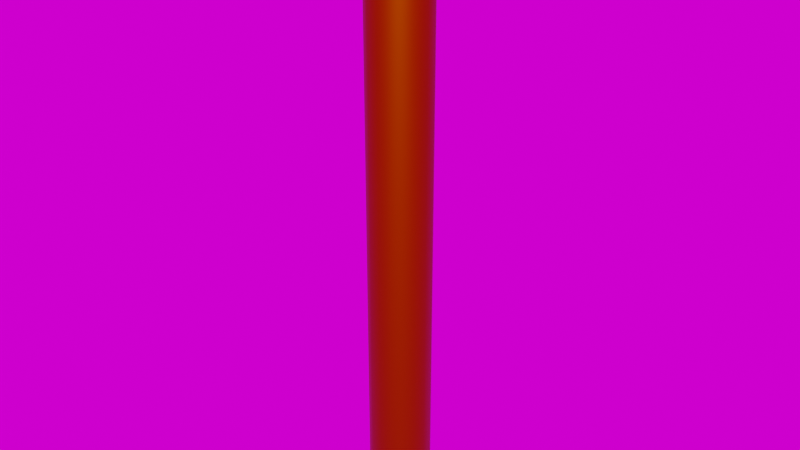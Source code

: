 # Source: Missel.blend  (saved by Blender 5.0.119; exported with 4.5.12 LTS)
import bpy
from mathutils import Matrix  # noqa: F401  (used for matrix-valued properties, if any)

bpy.ops.wm.read_factory_settings(use_empty=True)
scene = bpy.context.scene
scene.name = 'Scene'

# ---- collections
col_collection = bpy.data.collections.new('Collection'); scene.collection.children.link(col_collection)

# ---- images (referenced by path relative to the original .blend; pixels are not part of the script)
import os
ASSET_DIR = os.environ.get("B2B_ASSET_DIR", "")  # directory of the original .blend (textures are referenced by path, not embedded)
HERE = os.path.dirname(os.path.abspath(__file__))  # packed textures are extracted next to this script under _unpacked/

def load_image(name, relpath, width, height, colorspace="sRGB"):
    """Load a texture the original file referenced (path relative to the .blend, or extracted next to this script)."""
    p = next((c for c in (os.path.join(HERE, relpath), os.path.join(ASSET_DIR, relpath)) if relpath and os.path.exists(c)), "")
    if p:
        img = bpy.data.images.load(p, check_existing=True)
        img.name = name
    else:  # same state as the original file: an image datablock whose file is absent (Cycles renders it pink)
        img = bpy.data.images.new(name, width, height)
        img.source = "FILE"
        img.filepath = "//" + (relpath or name)
    img.colorspace_settings.name = colorspace
    return img
img_empty_warehouse_01_4k_hdr = load_image('empty_warehouse_01_4k.hdr', 'empty_warehouse_01_4k.hdr', 1024, 1024, 'Linear Rec.709')

# ---- materials (node trees are filled in below, after node groups)
mat_rockets = bpy.data.materials.new('rockets')
mat_rockets.use_backface_culling_lightprobe_volume = False

# ---- node groups
ng_suavizar_automaticamente = bpy.data.node_groups.new('Suavizar automaticamente', 'GeometryNodeTree')
_s = ng_suavizar_automaticamente.interface.new_socket(name='Geometria', in_out='OUTPUT', socket_type='NodeSocketGeometry')
_s = ng_suavizar_automaticamente.interface.new_socket(name='Geometria', in_out='INPUT', socket_type='NodeSocketGeometry')
_s = ng_suavizar_automaticamente.interface.new_socket(name='Ângulo', in_out='INPUT', socket_type='NodeSocketFloat')
_s.subtype = 'ANGLE'
_s.min_value = 0.0
_s.max_value = 3.142
ng_suavizar_automaticamente.is_modifier = True
_N = ng_suavizar_automaticamente.nodes; _L = ng_suavizar_automaticamente.links
n0 = _N.new('NodeGroupOutput'); n0.name = 'Saída de grupo'; n0.location = (480, -100)
n1 = _N.new('NodeGroupInput'); n1.name = 'Entrada de grupo'; n1.location = (-420, -300)
n2 = _N.new('NodeGroupInput'); n2.name = 'Entrada de grupo.001'; n2.location = (-60, -100)
n3 = _N.new('GeometryNodeSetShadeSmooth'); n3.name = 'Set Shade Smooth'; n3.location = (120, -100)
n3.domain = 'EDGE'
n4 = _N.new('GeometryNodeSetShadeSmooth'); n4.name = 'Set Shade Smooth.001'; n4.location = (300, -100)
n5 = _N.new('GeometryNodeInputMeshEdgeAngle'); n5.name = 'Ângulos das arestas'; n5.location = (-420, -220)
n6 = _N.new('GeometryNodeInputEdgeSmooth'); n6.name = 'Is Edge Smooth'; n6.location = (-60, -160)
n7 = _N.new('GeometryNodeInputShadeSmooth'); n7.name = 'Is Face Smooth'; n7.location = (-240, -340)
n8 = _N.new('FunctionNodeBooleanMath'); n8.name = 'Boolean Math'; n8.location = (-60, -220)
n9 = _N.new('FunctionNodeCompare'); n9.name = 'Comparar'; n9.location = (-240, -180)
n9.operation = 'LESS_EQUAL'
_L.new(n5.outputs[0], n9.inputs[0])
_L.new(n4.outputs[0], n0.inputs[0])
_L.new(n1.outputs[1], n9.inputs[1])
_L.new(n9.outputs[0], n8.inputs[0])
_L.new(n7.outputs[0], n8.inputs[1])
_L.new(n2.outputs[0], n3.inputs[0])
_L.new(n6.outputs[0], n3.inputs[1])
_L.new(n3.outputs[0], n4.inputs[0])
_L.new(n8.outputs[0], n3.inputs[2])
n0.is_active_output = True

# ---- material node trees
mat_rockets.use_nodes = True; mat_rockets.node_tree.nodes.clear()
_N = mat_rockets.node_tree.nodes; _L = mat_rockets.node_tree.links
n0 = _N.new('ShaderNodeBsdfPrincipled'); n0.name = 'Principled BSDF'; n0.location = (10, 300)
n0.distribution = 'GGX'
n0.subsurface_method = 'RANDOM_WALK_SKIN'
n0.inputs[0].default_value = (0.3058, 0.08158, 0.0, 1.0)
n0.inputs[1].default_value = 1.0
n0.inputs[3].default_value = 1.45
n0.inputs[27].default_value = (0.0, 0.0, 0.0, 1.0)
n0.inputs[28].default_value = 1.0
n1 = _N.new('ShaderNodeOutputMaterial'); n1.name = 'Material Output'; n1.location = (300, 300)
_L.new(n0.outputs[0], n1.inputs[0])
n1.is_active_output = True

# ---- world
world_world = bpy.data.worlds.new('World'); scene.world = world_world
world_world.use_nodes = True; world_world.node_tree.nodes.clear()
_N = world_world.node_tree.nodes; _L = world_world.node_tree.links
n0 = _N.new('ShaderNodeOutputWorld'); n0.name = 'World Output'; n0.location = (300, 300)
n1 = _N.new('ShaderNodeBackground'); n1.name = 'Background'; n1.location = (10, 300)
n2 = _N.new('ShaderNodeTexEnvironment'); n2.name = 'Environment Texture'; n2.location = (-280, 280)
n2.image = img_empty_warehouse_01_4k_hdr
_L.new(n1.outputs[0], n0.inputs[0])
_L.new(n2.outputs[0], n1.inputs[0])
n0.is_active_output = True
world_world.color = (0.05088, 0.05088, 0.05088)
world_world.use_sun_shadow = False
world_world.sun_shadow_jitter_overblur = 0.0

# ---- meshes
me_cylinder_014 = bpy.data.meshes.new('Cylinder.014')
me_cylinder_014.from_pydata([(-0.002001, -0.17, -2.997), (-0.005817, -0.17, 0.1067), (0.06305, -0.1571, -2.997), (0.05924, -0.1571, 0.107), (0.1182, -0.1202, -2.996), (0.1144, -0.1202, 0.1072), (0.1551, -0.06506, -2.996), (0.1512, -0.06506, 0.1074), (0.168, -1.443e-06, -2.996), (0.1642, -1.412e-06, 0.1075), (0.1551, 0.06505, -2.996), (0.1512, 0.06505, 0.1074), (0.1182, 0.1202, -2.996), (0.1144, 0.1202, 0.1072), (0.06305, 0.1571, -2.997), (0.05924, 0.1571, 0.107), (-0.002001, 0.17, -2.997), (-0.005817, 0.17, 0.1067), (-0.06706, 0.1571, -2.997), (-0.07087, 0.1571, 0.1064), (-0.1222, 0.1202, -2.997), (-0.126, 0.1202, 0.1061), (-0.1591, 0.06506, -2.998), (-0.1629, 0.06505, 0.106), (-0.172, 2.85e-06, -2.998), (-0.1758, -1.412e-06, 0.1059), (-0.1591, -0.06506, -2.998), (-0.1629, -0.06506, 0.106), (-0.1222, -0.1202, -2.997), (-0.126, -0.1202, 0.1061), (-0.06706, -0.1571, -2.997), (-0.07087, -0.1571, 0.1064), (0.05087, -0.1198, 0.2361), (0.001254, -0.1297, 0.2359), (0.09293, -0.09168, 0.2363), (0.121, -0.04962, 0.2364), (0.1309, -9.343e-07, 0.2365), (0.121, 0.04961, 0.2364), (0.09293, 0.09168, 0.2363), (0.05087, 0.1198, 0.2361), (0.001254, 0.1297, 0.2359), (-0.04836, 0.1198, 0.2356), (-0.09042, 0.09168, 0.2355), (-0.1185, 0.04961, 0.2353), (-0.1284, -9.338e-07, 0.2353), (-0.1185, -0.04962, 0.2353), (-0.09042, -0.09168, 0.2355), (-0.04836, -0.1198, 0.2356), (0.01959, -0.0451, 0.3129), (0.000905, -0.04882, 0.3128), (0.03542, -0.03452, 0.313), (0.04601, -0.01868, 0.313), (0.04972, -9.334e-07, 0.3131), (0.04601, 0.01868, 0.313), (0.03542, 0.03452, 0.313), (0.01959, 0.04511, 0.3129), (0.000905, 0.04882, 0.3128), (-0.01778, 0.04511, 0.3128), (-0.03361, 0.03452, 0.3127), (-0.0442, 0.01869, 0.3126), (-0.04791, -9.333e-07, 0.3126), (-0.0442, -0.01868, 0.3126), (-0.03361, -0.03452, 0.3127), (-0.01778, -0.0451, 0.3128), (0.02908, -0.06802, 0.313), (0.000905, -0.07363, 0.3128), (0.05297, -0.05206, 0.3131), (0.06893, -0.02818, 0.3132), (0.07453, -9.335e-07, 0.3132), (0.06893, 0.02817, 0.3132), (0.05297, 0.05206, 0.3131), (0.02908, 0.06802, 0.313), (0.000905, 0.07363, 0.3128), (-0.02727, 0.06802, 0.3127), (-0.05116, 0.05206, 0.3126), (-0.06712, 0.02817, 0.3125), (-0.07272, -9.332e-07, 0.3125), (-0.06712, -0.02818, 0.3125), (-0.05116, -0.05206, 0.3126), (-0.02727, -0.06802, 0.3127), (0.0147, -0.03392, 0.3696), (0.0006485, -0.03672, 0.3695), (0.02661, -0.02596, 0.3696), (0.03457, -0.01405, 0.3697), (0.03736, -9.329e-07, 0.3697), (0.03457, 0.01405, 0.3697), (0.02661, 0.02596, 0.3696), (0.0147, 0.03392, 0.3696), (0.0006485, 0.03671, 0.3695), (-0.0134, 0.03392, 0.3695), (-0.02531, 0.02596, 0.3694), (-0.03327, 0.01405, 0.3694), (-0.03607, -9.327e-07, 0.3694), (-0.03327, -0.01405, 0.3694), (-0.02531, -0.02596, 0.3694), (-0.0134, -0.03392, 0.3695), (0.007419, -0.01666, 0.3982), (0.0005184, -0.01803, 0.3982), (0.01327, -0.01275, 0.3983), (0.01718, -0.006902, 0.3983), (0.01855, -9.326e-07, 0.3983), (0.01718, 0.0069, 0.3983), (0.01327, 0.01275, 0.3983), (0.007419, 0.01666, 0.3982), (0.0005184, 0.01803, 0.3982), (-0.006382, 0.01666, 0.3982), (-0.01223, 0.01275, 0.3982), (-0.01614, 0.0069, 0.3981), (-0.01751, -9.325e-07, 0.3981), (-0.01614, -0.006902, 0.3981), (-0.01223, -0.01275, 0.3982), (-0.006382, -0.01666, 0.3982), (0.002479, -0.004812, 0.4053), (0.0004866, -0.005208, 0.4053), (0.004168, -0.003683, 0.4053), (0.005297, -0.001994, 0.4053), (0.005694, -9.325e-07, 0.4053), (0.005297, 0.001992, 0.4053), (0.004168, 0.003681, 0.4053), (0.002479, 0.00481, 0.4053), (0.0004866, 0.005206, 0.4053), (-0.001506, 0.00481, 0.4053), (-0.003195, 0.003681, 0.4053), (-0.004324, 0.001992, 0.4053), (-0.00472, -9.324e-07, 0.4053), (-0.004324, -0.001994, 0.4053), (-0.003195, -0.003683, 0.4053), (-0.001506, -0.004812, 0.4053), (0.000905, -0.06358, 0.3128), (0.02523, -0.05874, 0.313), (0.04586, -0.04496, 0.313), (0.05964, -0.02433, 0.3131), (0.06448, -9.335e-07, 0.3131), (0.05964, 0.02433, 0.3131), (0.04586, 0.04495, 0.313), (0.02523, 0.05873, 0.313), (0.000905, 0.06357, 0.3128), (-0.02342, 0.05873, 0.3127), (-0.04405, 0.04495, 0.3126), (-0.05783, 0.02433, 0.3126), (-0.06267, -9.332e-07, 0.3126), (-0.05783, -0.02433, 0.3126), (-0.04405, -0.04496, 0.3126), (-0.02342, -0.05874, 0.3127), (0.02203, -0.05055, 0.2715), (0.001093, -0.05471, 0.2714), (0.03978, -0.03869, 0.2716), (0.05164, -0.02094, 0.2716), (0.0558, -9.339e-07, 0.2717), (0.05164, 0.02094, 0.2716), (0.03978, 0.03869, 0.2716), (0.02203, 0.05055, 0.2715), (0.001093, 0.05471, 0.2714), (-0.01984, 0.05055, 0.2713), (-0.03759, 0.03869, 0.2712), (-0.04945, 0.02094, 0.2712), (-0.05362, 3.358e-06, 0.2712), (-0.04945, -0.02093, 0.2712), (-0.03759, -0.03868, 0.2712), (-0.01984, -0.05054, 0.2713), (0.001093, -0.06063, 0.2714), (0.0243, -0.05602, 0.2715), (0.04397, -0.04287, 0.2716), (0.05711, -0.0232, 0.2717), (0.06173, -9.339e-07, 0.2717), (0.05711, 0.0232, 0.2717), (0.04397, 0.04288, 0.2716), (0.0243, 0.05602, 0.2715), (0.001093, 0.06064, 0.2714), (-0.02211, 0.05602, 0.2713), (-0.04178, 0.04288, 0.2712), (-0.05493, 0.02321, 0.2712), (-0.05954, -9.336e-07, 0.2711), (-0.05493, -0.02321, 0.2712), (-0.04178, -0.04287, 0.2712), (-0.02211, -0.05602, 0.2713)], [], [(0, 2, 3, 1), (2, 4, 5, 3), (4, 6, 7, 5), (6, 8, 9, 7), (8, 10, 11, 9), (10, 12, 13, 11), (12, 14, 15, 13), (14, 16, 17, 15), (16, 18, 19, 17), (18, 20, 21, 19), (20, 22, 23, 21), (22, 24, 25, 23), (24, 26, 27, 25), (26, 28, 29, 27), (11, 37, 36, 9), (28, 30, 31, 29), (30, 0, 1, 31), (0, 30, 28, 26, 24, 22, 20, 18, 16, 14, 12, 10, 8, 6, 4, 2), (43, 75, 74, 42), (21, 42, 41, 19), (31, 47, 46, 29), (7, 35, 34, 5), (17, 40, 39, 15), (3, 32, 33, 1), (27, 45, 44, 25), (13, 38, 37, 11), (23, 43, 42, 21), (1, 33, 47, 31), (9, 36, 35, 7), (19, 41, 40, 17), (29, 46, 45, 27), (5, 34, 32, 3), (15, 39, 38, 13), (25, 44, 43, 23), (51, 83, 82, 50), (36, 68, 67, 35), (44, 76, 75, 43), (37, 69, 68, 36), (45, 77, 76, 44), (38, 70, 69, 37), (46, 78, 77, 45), (39, 71, 70, 38), (47, 79, 78, 46), (40, 72, 71, 39), (32, 64, 65, 33), (33, 65, 79, 47), (41, 73, 72, 40), (34, 66, 64, 32), (42, 74, 73, 41), (35, 67, 66, 34), (128, 65, 64, 129), (129, 64, 66, 130), (130, 66, 67, 131), (131, 67, 68, 132), (132, 68, 69, 133), (133, 69, 70, 134), (134, 70, 71, 135), (135, 71, 72, 136), (136, 72, 73, 137), (137, 73, 74, 138), (138, 74, 75, 139), (139, 75, 76, 140), (140, 76, 77, 141), (141, 77, 78, 142), (142, 78, 79, 143), (143, 79, 65, 128), (88, 104, 103, 87), (59, 91, 90, 58), (52, 84, 83, 51), (60, 92, 91, 59), (53, 85, 84, 52), (61, 93, 92, 60), (54, 86, 85, 53), (62, 94, 93, 61), (55, 87, 86, 54), (63, 95, 94, 62), (56, 88, 87, 55), (48, 80, 81, 49), (49, 81, 95, 63), (57, 89, 88, 56), (50, 82, 80, 48), (58, 90, 89, 57), (109, 125, 124, 108), (80, 96, 97, 81), (81, 97, 111, 95), (89, 105, 104, 88), (82, 98, 96, 80), (90, 106, 105, 89), (83, 99, 98, 82), (91, 107, 106, 90), (84, 100, 99, 83), (92, 108, 107, 91), (85, 101, 100, 84), (93, 109, 108, 92), (86, 102, 101, 85), (94, 110, 109, 93), (87, 103, 102, 86), (95, 111, 110, 94), (112, 114, 115, 116, 117, 118, 119, 120, 121, 122, 123, 124, 125, 126, 127, 113), (102, 118, 117, 101), (110, 126, 125, 109), (103, 119, 118, 102), (111, 127, 126, 110), (104, 120, 119, 103), (96, 112, 113, 97), (97, 113, 127, 111), (105, 121, 120, 104), (98, 114, 112, 96), (106, 122, 121, 105), (99, 115, 114, 98), (107, 123, 122, 106), (100, 116, 115, 99), (108, 124, 123, 107), (101, 117, 116, 100), (56, 152, 153, 57), (133, 165, 164, 132), (55, 151, 152, 56), (134, 166, 165, 133), (54, 150, 151, 55), (135, 167, 166, 134), (53, 149, 150, 54), (136, 168, 167, 135), (52, 148, 149, 53), (137, 169, 168, 136), (51, 147, 148, 52), (138, 170, 169, 137), (50, 146, 147, 51), (63, 159, 145, 49), (139, 171, 170, 138), (48, 144, 146, 50), (159, 175, 160, 145), (158, 174, 175, 159), (157, 173, 174, 158), (156, 172, 173, 157), (155, 171, 172, 156), (154, 170, 171, 155), (153, 169, 170, 154), (152, 168, 169, 153), (151, 167, 168, 152), (150, 166, 167, 151), (149, 165, 166, 150), (148, 164, 165, 149), (147, 163, 164, 148), (146, 162, 163, 147), (144, 161, 162, 146), (145, 160, 161, 144), (132, 164, 163, 131), (57, 153, 154, 58), (131, 163, 162, 130), (128, 160, 175, 143), (58, 154, 155, 59), (130, 162, 161, 129), (143, 175, 174, 142), (59, 155, 156, 60), (129, 161, 160, 128), (142, 174, 173, 141), (60, 156, 157, 61), (141, 173, 172, 140), (61, 157, 158, 62), (49, 145, 144, 48), (62, 158, 159, 63), (140, 172, 171, 139), (140, 172, 156, 60, 92), (49, 81, 128, 160, 145), (84, 52, 148, 164, 132), (136, 168, 152, 56, 88)])
me_cylinder_014.polygons.foreach_set('use_smooth', [1, 1, 1, 1, 1, 1, 1, 1, 1, 1, 1, 1, 1, 1, 1, 1, 1, 1, 1, 1, 1, 1, 1, 1, 1, 1, 1, 1, 1, 1, 1, 1, 1, 1, 1, 1, 1, 1, 1, 1, 1, 1, 1, 1, 1, 1, 1, 1, 1, 1, 1, 1, 1, 1, 1, 1, 1, 1, 1, 1, 1, 1, 1, 1, 1, 1, 1, 1, 1, 1, 1, 1, 1, 1, 1, 1, 1, 1, 1, 1, 1, 1, 1, 1, 1, 1, 1, 1, 1, 1, 1, 1, 1, 1, 1, 1, 1, 1, 1, 1, 1, 1, 1, 1, 1, 1, 1, 1, 1, 1, 1, 1, 1, 1, 1, 1, 1, 1, 1, 1, 1, 1, 1, 1, 1, 1, 1, 1, 1, 1, 1, 1, 1, 1, 1, 1, 1, 1, 1, 1, 1, 1, 1, 1, 1, 1, 1, 1, 1, 1, 1, 1, 1, 1, 1, 1, 1, 1, 1, 1, 1, 1, 0, 0, 0, 0])
_uv = me_cylinder_014.uv_layers.new(name='UVMap')
_uv.uv.foreach_set('vector', [0.7756, 0.6398, 0.7731, 0.6403, 0.7731, 0.477, 0.7756, 0.4766, 0.7731, 0.6403, 0.7699, 0.6405, 0.7699, 0.4773, 0.7731, 0.477, 0.7699, 0.6405, 0.7663, 0.6405, 0.7663, 0.4773, 0.7699, 0.4773, 0.7663, 0.6405, 0.763, 0.6403, 0.763, 0.477, 0.7663, 0.4773, 0.7627, 0.4591, 0.7602, 0.4595, 0.7602, 0.2963, 0.7627, 0.2958, 0.7602, 0.4595, 0.7569, 0.4598, 0.7569, 0.2965, 0.7602, 0.2963, 0.7569, 0.4598, 0.7533, 0.4598, 0.7533, 0.2965, 0.7569, 0.2965, 0.7533, 0.4598, 0.7501, 0.4595, 0.7501, 0.2963, 0.7533, 0.2965, 0.7501, 0.4595, 0.7476, 0.4591, 0.7476, 0.2958, 0.7501, 0.2963, 0.7891, 0.2518, 0.7858, 0.2521, 0.7852, 0.08883, 0.7884, 0.08857, 0.7858, 0.2521, 0.7823, 0.2521, 0.7816, 0.08884, 0.7852, 0.08883, 0.7823, 0.2521, 0.779, 0.2519, 0.7783, 0.08862, 0.7816, 0.08884, 0.8038, 0.8149, 0.8013, 0.8154, 0.8013, 0.6521, 0.8038, 0.6517, 0.8013, 0.8154, 0.798, 0.8156, 0.798, 0.6524, 0.8013, 0.6521, 0.7602, 0.2963, 0.759, 0.2892, 0.7609, 0.2888, 0.7627, 0.2958, 0.798, 0.8156, 0.7945, 0.8156, 0.7945, 0.6524, 0.798, 0.6524, 0.7945, 0.8156, 0.7912, 0.8154, 0.7912, 0.6521, 0.7945, 0.6524, 0.5808, 0.3104, 0.5833, 0.3079, 0.5866, 0.3065, 0.5902, 0.3065, 0.5934, 0.3079, 0.5959, 0.3104, 0.5973, 0.3137, 0.5973, 0.3172, 0.5959, 0.3205, 0.5934, 0.323, 0.5902, 0.3243, 0.5866, 0.3243, 0.5833, 0.323, 0.5808, 0.3205, 0.5795, 0.3172, 0.5795, 0.3137, 0.782, 0.08167, 0.7826, 0.07711, 0.7841, 0.0771, 0.7847, 0.08166, 0.7852, 0.08883, 0.7847, 0.08166, 0.7872, 0.08147, 0.7884, 0.08857, 0.7945, 0.6524, 0.7949, 0.6452, 0.7976, 0.6452, 0.798, 0.6524, 0.7663, 0.4773, 0.7667, 0.4701, 0.7694, 0.4701, 0.7699, 0.4773, 0.7501, 0.2963, 0.7513, 0.2892, 0.7538, 0.2893, 0.7533, 0.2965, 0.7731, 0.477, 0.7719, 0.4699, 0.7738, 0.4696, 0.7756, 0.4766, 0.7758, 0.08819, 0.7776, 0.08117, 0.7795, 0.0815, 0.7783, 0.08862, 0.7569, 0.2965, 0.7565, 0.2893, 0.759, 0.2892, 0.7602, 0.2963, 0.7816, 0.08884, 0.782, 0.08167, 0.7847, 0.08166, 0.7852, 0.08883, 0.7912, 0.6521, 0.7924, 0.645, 0.7949, 0.6452, 0.7945, 0.6524, 0.763, 0.477, 0.7642, 0.4699, 0.7667, 0.4701, 0.7663, 0.4773, 0.7476, 0.2958, 0.7494, 0.2888, 0.7513, 0.2892, 0.7501, 0.2963, 0.798, 0.6524, 0.7976, 0.6452, 0.8001, 0.645, 0.8013, 0.6521, 0.7699, 0.4773, 0.7694, 0.4701, 0.7719, 0.4699, 0.7731, 0.477, 0.7533, 0.2965, 0.7538, 0.2893, 0.7565, 0.2893, 0.7569, 0.2965, 0.7783, 0.08862, 0.7795, 0.0815, 0.782, 0.08167, 0.7816, 0.08884, 0.9662, 0.996, 0.9663, 0.9929, 0.9671, 0.9929, 0.9672, 0.996, 0.7642, 0.4699, 0.7659, 0.4654, 0.7673, 0.4655, 0.7667, 0.4701, 0.7795, 0.0815, 0.7812, 0.07701, 0.7826, 0.07711, 0.782, 0.08167, 0.759, 0.2892, 0.7573, 0.2847, 0.7584, 0.2845, 0.7609, 0.2888, 0.7776, 0.08117, 0.7801, 0.07682, 0.7812, 0.07701, 0.7795, 0.0815, 0.7565, 0.2893, 0.7559, 0.2848, 0.7573, 0.2847, 0.759, 0.2892, 0.7976, 0.6452, 0.797, 0.6406, 0.7984, 0.6405, 0.8001, 0.645, 0.7538, 0.2893, 0.7543, 0.2848, 0.7559, 0.2848, 0.7565, 0.2893, 0.7949, 0.6452, 0.7955, 0.6406, 0.797, 0.6406, 0.7976, 0.6452, 0.7513, 0.2892, 0.7529, 0.2847, 0.7543, 0.2848, 0.7538, 0.2893, 0.7719, 0.4699, 0.7703, 0.4654, 0.7714, 0.4652, 0.7738, 0.4696, 0.7924, 0.645, 0.7941, 0.6405, 0.7955, 0.6406, 0.7949, 0.6452, 0.7872, 0.08147, 0.7855, 0.07699, 0.7866, 0.07679, 0.7891, 0.08113, 0.7694, 0.4701, 0.7688, 0.4655, 0.7703, 0.4654, 0.7719, 0.4699, 0.7847, 0.08166, 0.7841, 0.0771, 0.7855, 0.07699, 0.7872, 0.08147, 0.7667, 0.4701, 0.7673, 0.4655, 0.7688, 0.4655, 0.7694, 0.4701, 0.392, 0.8836, 0.3915, 0.8838, 0.3915, 0.8822, 0.392, 0.8823, 0.392, 0.8823, 0.3915, 0.8822, 0.3921, 0.8808, 0.3925, 0.8811, 0.3925, 0.8811, 0.3921, 0.8808, 0.3932, 0.8797, 0.3935, 0.8802, 0.3935, 0.8802, 0.3932, 0.8797, 0.3946, 0.8791, 0.3947, 0.8797, 0.3947, 0.8797, 0.3946, 0.8791, 0.3961, 0.8791, 0.396, 0.8797, 0.396, 0.8797, 0.3961, 0.8791, 0.3975, 0.8797, 0.3972, 0.8802, 0.3972, 0.8802, 0.3975, 0.8797, 0.3986, 0.8808, 0.3982, 0.8811, 0.3982, 0.8811, 0.3986, 0.8808, 0.3992, 0.8822, 0.3987, 0.8823, 0.3987, 0.8823, 0.3992, 0.8822, 0.3992, 0.8838, 0.3987, 0.8836, 0.3987, 0.8836, 0.3992, 0.8838, 0.3986, 0.8852, 0.3982, 0.8849, 0.3982, 0.8849, 0.3986, 0.8852, 0.3975, 0.8863, 0.3972, 0.8858, 0.3972, 0.8858, 0.3975, 0.8863, 0.3961, 0.8868, 0.396, 0.8863, 0.396, 0.8863, 0.3961, 0.8868, 0.3946, 0.8868, 0.3947, 0.8863, 0.3947, 0.8863, 0.3946, 0.8868, 0.3932, 0.8863, 0.3935, 0.8858, 0.3935, 0.8858, 0.3932, 0.8863, 0.3921, 0.8852, 0.3925, 0.8849, 0.3925, 0.8849, 0.3921, 0.8852, 0.3915, 0.8838, 0.392, 0.8836, 0.7075, 0.9854, 0.7081, 0.9838, 0.7084, 0.9838, 0.7082, 0.9855, 0.9955, 0.2015, 0.9954, 0.2046, 0.9946, 0.2046, 0.9945, 0.2015, 0.9653, 0.9959, 0.9656, 0.9928, 0.9663, 0.9929, 0.9662, 0.996, 0.9964, 0.2016, 0.9961, 0.2047, 0.9954, 0.2046, 0.9955, 0.2015, 0.71, 0.9885, 0.7097, 0.9854, 0.7102, 0.9853, 0.7108, 0.9884, 0.9919, 0.5962, 0.9914, 0.5932, 0.9919, 0.593, 0.9927, 0.596, 0.7091, 0.9886, 0.709, 0.9855, 0.7097, 0.9854, 0.71, 0.9885, 0.991, 0.5963, 0.9907, 0.5933, 0.9914, 0.5932, 0.9919, 0.5962, 0.7081, 0.9886, 0.7082, 0.9855, 0.709, 0.9855, 0.7091, 0.9886, 0.99, 0.5964, 0.9899, 0.5933, 0.9907, 0.5933, 0.991, 0.5963, 0.7071, 0.9885, 0.7075, 0.9854, 0.7082, 0.9855, 0.7081, 0.9886, 0.9883, 0.5963, 0.9887, 0.5932, 0.9892, 0.5933, 0.989, 0.5964, 0.989, 0.5964, 0.9892, 0.5933, 0.9899, 0.5933, 0.99, 0.5964, 0.7064, 0.9884, 0.707, 0.9853, 0.7075, 0.9854, 0.7071, 0.9885, 0.9672, 0.996, 0.9671, 0.9929, 0.9678, 0.9928, 0.9682, 0.9959, 0.9945, 0.2015, 0.9946, 0.2046, 0.9939, 0.2047, 0.9935, 0.2016, 0.3775, 0.2173, 0.3771, 0.2167, 0.3772, 0.2167, 0.3778, 0.217, 0.9678, 0.9928, 0.9672, 0.9912, 0.9675, 0.9911, 0.9683, 0.9927, 0.9892, 0.5933, 0.9897, 0.5916, 0.99, 0.5916, 0.9899, 0.5933, 0.707, 0.9853, 0.7078, 0.9837, 0.7081, 0.9838, 0.7075, 0.9854, 0.9671, 0.9929, 0.9669, 0.9912, 0.9672, 0.9912, 0.9678, 0.9928, 0.9946, 0.2046, 0.9948, 0.2063, 0.9945, 0.2063, 0.9939, 0.2047, 0.9663, 0.9929, 0.9665, 0.9912, 0.9669, 0.9912, 0.9671, 0.9929, 0.9954, 0.2046, 0.9952, 0.2063, 0.9948, 0.2063, 0.9946, 0.2046, 0.9656, 0.9928, 0.9662, 0.9912, 0.9665, 0.9912, 0.9663, 0.9929, 0.9961, 0.2047, 0.9955, 0.2063, 0.9952, 0.2063, 0.9954, 0.2046, 0.7097, 0.9854, 0.7091, 0.9838, 0.7094, 0.9837, 0.7102, 0.9853, 0.9914, 0.5932, 0.9907, 0.5915, 0.991, 0.5915, 0.9919, 0.593, 0.709, 0.9855, 0.7088, 0.9838, 0.7091, 0.9838, 0.7097, 0.9854, 0.9907, 0.5933, 0.9904, 0.5916, 0.9907, 0.5915, 0.9914, 0.5932, 0.7082, 0.9855, 0.7084, 0.9838, 0.7088, 0.9838, 0.709, 0.9855, 0.9899, 0.5933, 0.99, 0.5916, 0.9904, 0.5916, 0.9907, 0.5933, 0.3767, 0.2167, 0.3767, 0.2166, 0.3767, 0.2165, 0.3767, 0.2164, 0.3768, 0.2163, 0.3769, 0.2162, 0.377, 0.2162, 0.3771, 0.2163, 0.3772, 0.2164, 0.3772, 0.2165, 0.3772, 0.2166, 0.3772, 0.2167, 0.3771, 0.2167, 0.377, 0.2168, 0.3769, 0.2168, 0.3768, 0.2167, 0.3768, 0.2156, 0.3769, 0.2162, 0.3768, 0.2163, 0.3764, 0.2157, 0.3772, 0.2175, 0.377, 0.2168, 0.3771, 0.2167, 0.3775, 0.2173, 0.3772, 0.2156, 0.377, 0.2162, 0.3769, 0.2162, 0.3768, 0.2156, 0.3768, 0.2175, 0.3769, 0.2168, 0.377, 0.2168, 0.3772, 0.2175, 0.3775, 0.2157, 0.3771, 0.2163, 0.377, 0.2162, 0.3772, 0.2156, 0.3762, 0.217, 0.3767, 0.2167, 0.3768, 0.2167, 0.3764, 0.2173, 0.3764, 0.2173, 0.3768, 0.2167, 0.3769, 0.2168, 0.3768, 0.2175, 0.3778, 0.216, 0.3772, 0.2164, 0.3771, 0.2163, 0.3775, 0.2157, 0.376, 0.2167, 0.3767, 0.2166, 0.3767, 0.2167, 0.3762, 0.217, 0.3779, 0.2163, 0.3772, 0.2165, 0.3772, 0.2164, 0.3778, 0.216, 0.376, 0.2163, 0.3767, 0.2165, 0.3767, 0.2166, 0.376, 0.2167, 0.3779, 0.2167, 0.3772, 0.2166, 0.3772, 0.2165, 0.3779, 0.2163, 0.3762, 0.216, 0.3767, 0.2164, 0.3767, 0.2165, 0.376, 0.2163, 0.3778, 0.217, 0.3772, 0.2167, 0.3772, 0.2166, 0.3779, 0.2167, 0.3764, 0.2157, 0.3768, 0.2163, 0.3767, 0.2164, 0.3762, 0.216, 0.7071, 0.9885, 0.707, 0.9907, 0.7062, 0.9906, 0.7064, 0.9884, 0.8115, 0.4596, 0.8137, 0.4597, 0.8136, 0.4606, 0.8114, 0.4605, 0.7081, 0.9886, 0.708, 0.9908, 0.707, 0.9907, 0.7071, 0.9885, 0.04122, 0.8515, 0.04342, 0.8514, 0.04355, 0.8525, 0.04135, 0.8527, 0.7091, 0.9886, 0.7092, 0.9908, 0.708, 0.9908, 0.7081, 0.9886, 0.04117, 0.8501, 0.04338, 0.8501, 0.04342, 0.8514, 0.04122, 0.8515, 0.71, 0.9885, 0.7102, 0.9907, 0.7092, 0.9908, 0.7091, 0.9886, 0.04122, 0.8489, 0.04342, 0.8489, 0.04338, 0.8501, 0.04117, 0.8501, 0.7108, 0.9884, 0.711, 0.9906, 0.7102, 0.9907, 0.71, 0.9885, 0.04135, 0.848, 0.04355, 0.848, 0.04342, 0.8489, 0.04122, 0.8489, 0.9662, 0.996, 0.9661, 0.9982, 0.9651, 0.9981, 0.9653, 0.9959, 0.407, 0.321, 0.4048, 0.3211, 0.4047, 0.3199, 0.4069, 0.3198, 0.9672, 0.996, 0.9673, 0.9982, 0.9661, 0.9982, 0.9662, 0.996, 0.99, 0.5964, 0.9901, 0.5986, 0.989, 0.5986, 0.989, 0.5964, 0.407, 0.3224, 0.4048, 0.3223, 0.4048, 0.3211, 0.407, 0.321, 0.9682, 0.9959, 0.9683, 0.9981, 0.9673, 0.9982, 0.9672, 0.996, 0.9273, 0.9726, 0.9276, 0.9727, 0.9271, 0.9738, 0.9269, 0.9737, 0.9273, 0.9715, 0.9276, 0.9714, 0.9276, 0.9727, 0.9273, 0.9726, 0.9269, 0.9704, 0.9271, 0.9702, 0.9276, 0.9714, 0.9273, 0.9715, 0.926, 0.9696, 0.9262, 0.9693, 0.9271, 0.9702, 0.9269, 0.9704, 0.925, 0.9692, 0.9251, 0.9689, 0.9262, 0.9693, 0.926, 0.9696, 0.9239, 0.9692, 0.9238, 0.9689, 0.9251, 0.9689, 0.925, 0.9692, 0.9228, 0.9696, 0.9226, 0.9693, 0.9238, 0.9689, 0.9239, 0.9692, 0.922, 0.9704, 0.9217, 0.9702, 0.9226, 0.9693, 0.9228, 0.9696, 0.9216, 0.9715, 0.9212, 0.9714, 0.9217, 0.9702, 0.922, 0.9704, 0.9216, 0.9726, 0.9212, 0.9727, 0.9212, 0.9714, 0.9216, 0.9715, 0.922, 0.9737, 0.9217, 0.9738, 0.9212, 0.9727, 0.9216, 0.9726, 0.9228, 0.9745, 0.9226, 0.9747, 0.9217, 0.9738, 0.922, 0.9737, 0.9239, 0.9749, 0.9238, 0.9752, 0.9226, 0.9747, 0.9228, 0.9745, 0.925, 0.9749, 0.9251, 0.9752, 0.9238, 0.9752, 0.9239, 0.9749, 0.926, 0.9745, 0.9262, 0.9747, 0.9251, 0.9752, 0.925, 0.9749, 0.9269, 0.9737, 0.9271, 0.9738, 0.9262, 0.9747, 0.926, 0.9745, 0.8114, 0.4605, 0.8136, 0.4606, 0.8135, 0.4618, 0.8113, 0.4617, 0.9935, 0.2016, 0.9934, 0.1994, 0.9944, 0.1993, 0.9945, 0.2015, 0.8113, 0.4617, 0.8135, 0.4618, 0.8135, 0.463, 0.8113, 0.4631, 0.3873, 0.8241, 0.3895, 0.8243, 0.3894, 0.8254, 0.3872, 0.8253, 0.9945, 0.2015, 0.9944, 0.1993, 0.9956, 0.1993, 0.9955, 0.2015, 0.8113, 0.4631, 0.8135, 0.463, 0.8136, 0.4642, 0.8114, 0.4643, 0.3872, 0.8253, 0.3894, 0.8254, 0.3893, 0.8267, 0.3871, 0.8266, 0.9955, 0.2015, 0.9956, 0.1993, 0.9966, 0.1994, 0.9964, 0.2016, 0.8114, 0.4643, 0.8136, 0.4642, 0.8137, 0.4651, 0.8115, 0.4652, 0.3871, 0.8266, 0.3893, 0.8267, 0.3894, 0.8279, 0.3872, 0.8279, 0.9927, 0.596, 0.993, 0.5982, 0.9923, 0.5984, 0.9919, 0.5962, 0.3872, 0.8279, 0.3894, 0.8279, 0.3895, 0.8287, 0.3873, 0.8288, 0.9919, 0.5962, 0.9923, 0.5984, 0.9912, 0.5986, 0.991, 0.5963, 0.989, 0.5964, 0.989, 0.5986, 0.9882, 0.5985, 0.9883, 0.5963, 0.991, 0.5963, 0.9912, 0.5986, 0.9901, 0.5986, 0.99, 0.5964, 0.4069, 0.3236, 0.4047, 0.3235, 0.4048, 0.3223, 0.407, 0.3224, 0.9933, 0.5961, 0.9933, 0.5983, 0.993, 0.5982, 0.9927, 0.596, 0.9919, 0.593, 0.4493, 0.8389, 0.4494, 0.842, 0.4487, 0.8387, 0.4491, 0.8366, 0.4494, 0.8367, 0.5235, 0.873, 0.5234, 0.876, 0.5235, 0.8781, 0.5233, 0.8782, 0.5228, 0.876, 0.5276, 0.8245, 0.528, 0.8223, 0.5283, 0.8224, 0.5282, 0.8246, 0.5283, 0.8277])
me_cylinder_014.materials.append(mat_rockets)
me_cylinder_014.use_remesh_fix_poles = True
me_cylinder_014.use_remesh_preserve_attributes = False
me_cylinder_014.update()

# ---- objects
ob_cylinder_016 = bpy.data.objects.new('Cylinder.016', me_cylinder_014)

# ---- transforms, parenting, visibility, modifiers, constraints
ob_cylinder_016.location = (0.0, 0.0, 3.176)
_m = ob_cylinder_016.modifiers.new('Suavizar automaticamente', 'NODES')
_m.node_group = ng_suavizar_automaticamente
_gi = [s.identifier for s in ng_suavizar_automaticamente.interface.items_tree if s.item_type == 'SOCKET' and s.in_out == 'INPUT']
_m[_gi[1]] = 0.5236  # 'Ângulo'

# ---- collection membership
col_collection.objects.link(ob_cylinder_016)

# ---- scene / render settings (as saved in the file)
scene.frame_start = 1; scene.frame_end = 250; scene.frame_set(1)
scene.render.engine = 'CYCLES'
scene.render.image_settings.file_format = 'JPEG'
scene.render.image_settings.color_mode = 'RGB'
scene.render.bake_bias = 0.0
scene.render.bake_samples = 0
scene.cycles.samples = 128
scene.cycles.sampling_pattern = 'TABULATED_SOBOL'
scene.cycles.use_light_tree = False
scene.cycles.bake_type = 'DIFFUSE'
scene.view_settings.view_transform = 'Filmic'
bpy.context.view_layer.update()

# ---- added for rendering (the .blend has no active camera and no usable light): camera, sun
cam_auto = bpy.data.cameras.new('AutoCamera')
cam_auto.lens = 50.0
cam_auto.sensor_width = 36.0
cam_auto.clip_end = 1000.0
ob_auto_camera = bpy.data.objects.new('AutoCamera', cam_auto)
scene.collection.objects.link(ob_auto_camera)
ob_auto_camera.location = (3.17625, -3.8162, 4.42406)
ob_auto_camera.rotation_euler = (1.09748, -7.21219e-08, 0.694738)
scene.camera = ob_auto_camera
light_auto_sun = bpy.data.lights.new('AutoSun', 'SUN')
light_auto_sun.energy = 3.0
light_auto_sun.angle = 0.0523599
ob_auto_sun = bpy.data.objects.new('AutoSun', light_auto_sun)
scene.collection.objects.link(ob_auto_sun)
ob_auto_sun.rotation_euler = (0.872665, 0.174533, 0.523599)
bpy.context.view_layer.update()
